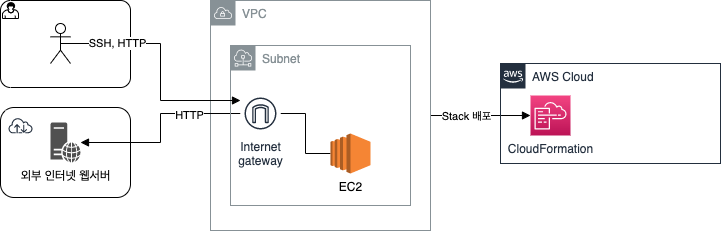

The diagram above was exported from draw.io. Its source (the exported page's mxGraphModel, read from the mxfile embedded in the PNG):
<mxGraphModel dx="1106" dy="1719" grid="1" gridSize="10" guides="1" tooltips="1" connect="1" arrows="1" fold="1" page="1" pageScale="1" pageWidth="1169" pageHeight="827" math="0" shadow="0">
  <root>
    <mxCell id="0" />
    <mxCell id="1" parent="0" />
    <mxCell id="R6uI5N3SGkkTVIwYfBwB-4" value="" style="rounded=1;whiteSpace=wrap;html=1;" vertex="1" parent="1">
      <mxGeometry x="150" y="-553" width="130" height="90" as="geometry" />
    </mxCell>
    <mxCell id="R6uI5N3SGkkTVIwYfBwB-2" value="" style="points=[[0.25,0,0],[0.5,0,0],[0.75,0,0],[1,0.25,0],[1,0.5,0],[1,0.75,0],[0.75,1,0],[0.5,1,0],[0.25,1,0],[0,0.75,0],[0,0.5,0],[0,0.25,0]];shape=mxgraph.bpmn.task;whiteSpace=wrap;rectStyle=rounded;size=10;taskMarker=user;" vertex="1" parent="1">
      <mxGeometry x="150" y="-660" width="130" height="87" as="geometry" />
    </mxCell>
    <mxCell id="R6uI5N3SGkkTVIwYfBwB-3" value="" style="sketch=0;outlineConnect=0;fontColor=#232F3E;gradientColor=none;strokeColor=#232F3E;fillColor=#ffffff;dashed=0;verticalLabelPosition=bottom;verticalAlign=top;align=center;html=1;fontSize=12;fontStyle=0;aspect=fixed;shape=mxgraph.aws4.resourceIcon;resIcon=mxgraph.aws4.internet;" vertex="1" parent="1">
      <mxGeometry x="155" y="-550" width="30" height="30" as="geometry" />
    </mxCell>
    <mxCell id="R6uI5N3SGkkTVIwYfBwB-21" style="edgeStyle=orthogonalEdgeStyle;rounded=0;orthogonalLoop=1;jettySize=auto;html=1;entryX=0;entryY=0.5;entryDx=0;entryDy=0;entryPerimeter=0;endArrow=block;endFill=1;" edge="1" parent="1" source="R6uI5N3SGkkTVIwYfBwB-5" target="R6uI5N3SGkkTVIwYfBwB-9">
      <mxGeometry relative="1" as="geometry" />
    </mxCell>
    <mxCell id="R6uI5N3SGkkTVIwYfBwB-22" value="Stack 배포" style="edgeLabel;html=1;align=center;verticalAlign=middle;resizable=0;points=[];" vertex="1" connectable="0" parent="R6uI5N3SGkkTVIwYfBwB-21">
      <mxGeometry x="-0.4" relative="1" as="geometry">
        <mxPoint x="5" as="offset" />
      </mxGeometry>
    </mxCell>
    <mxCell id="R6uI5N3SGkkTVIwYfBwB-5" value="VPC" style="sketch=0;outlineConnect=0;gradientColor=none;html=1;whiteSpace=wrap;fontSize=12;fontStyle=0;shape=mxgraph.aws4.group;grIcon=mxgraph.aws4.group_vpc;strokeColor=#879196;fillColor=none;verticalAlign=top;align=left;spacingLeft=30;fontColor=#879196;dashed=0;" vertex="1" parent="1">
      <mxGeometry x="360" y="-660" width="220" height="230" as="geometry" />
    </mxCell>
    <mxCell id="R6uI5N3SGkkTVIwYfBwB-17" style="edgeStyle=orthogonalEdgeStyle;rounded=0;orthogonalLoop=1;jettySize=auto;html=1;endArrow=block;endFill=1;" edge="1" parent="1" source="R6uI5N3SGkkTVIwYfBwB-6" target="R6uI5N3SGkkTVIwYfBwB-11">
      <mxGeometry relative="1" as="geometry" />
    </mxCell>
    <mxCell id="R6uI5N3SGkkTVIwYfBwB-19" value="HTTP" style="edgeLabel;html=1;align=center;verticalAlign=middle;resizable=0;points=[];" vertex="1" connectable="0" parent="R6uI5N3SGkkTVIwYfBwB-17">
      <mxGeometry x="-0.4497" y="1" relative="1" as="geometry">
        <mxPoint as="offset" />
      </mxGeometry>
    </mxCell>
    <mxCell id="R6uI5N3SGkkTVIwYfBwB-20" style="edgeStyle=orthogonalEdgeStyle;rounded=0;orthogonalLoop=1;jettySize=auto;html=1;entryX=0;entryY=0.5;entryDx=0;entryDy=0;entryPerimeter=0;endArrow=none;endFill=0;" edge="1" parent="1" source="R6uI5N3SGkkTVIwYfBwB-6" target="R6uI5N3SGkkTVIwYfBwB-8">
      <mxGeometry relative="1" as="geometry" />
    </mxCell>
    <mxCell id="R6uI5N3SGkkTVIwYfBwB-6" value="Internet&#10;gateway" style="sketch=0;outlineConnect=0;fontColor=#232F3E;gradientColor=none;strokeColor=#232F3E;fillColor=#ffffff;dashed=0;verticalLabelPosition=bottom;verticalAlign=top;align=center;html=1;fontSize=12;fontStyle=0;aspect=fixed;shape=mxgraph.aws4.resourceIcon;resIcon=mxgraph.aws4.internet_gateway;" vertex="1" parent="1">
      <mxGeometry x="390" y="-567" width="40" height="40" as="geometry" />
    </mxCell>
    <mxCell id="R6uI5N3SGkkTVIwYfBwB-7" value="Subnet" style="sketch=0;outlineConnect=0;gradientColor=none;html=1;whiteSpace=wrap;fontSize=12;fontStyle=0;shape=mxgraph.aws4.group;grIcon=mxgraph.aws4.group_subnet;strokeColor=#879196;fillColor=none;verticalAlign=top;align=left;spacingLeft=30;fontColor=#879196;dashed=0;" vertex="1" parent="1">
      <mxGeometry x="380" y="-615" width="180" height="160" as="geometry" />
    </mxCell>
    <mxCell id="R6uI5N3SGkkTVIwYfBwB-8" value="EC2" style="outlineConnect=0;dashed=0;verticalLabelPosition=bottom;verticalAlign=top;align=center;html=1;shape=mxgraph.aws3.ec2;fillColor=#F58534;gradientColor=none;" vertex="1" parent="1">
      <mxGeometry x="480" y="-527" width="40" height="40" as="geometry" />
    </mxCell>
    <mxCell id="R6uI5N3SGkkTVIwYfBwB-10" value="AWS Cloud" style="points=[[0,0],[0.25,0],[0.5,0],[0.75,0],[1,0],[1,0.25],[1,0.5],[1,0.75],[1,1],[0.75,1],[0.5,1],[0.25,1],[0,1],[0,0.75],[0,0.5],[0,0.25]];outlineConnect=0;gradientColor=none;html=1;whiteSpace=wrap;fontSize=12;fontStyle=0;container=1;pointerEvents=0;collapsible=0;recursiveResize=0;shape=mxgraph.aws4.group;grIcon=mxgraph.aws4.group_aws_cloud_alt;strokeColor=#232F3E;fillColor=none;verticalAlign=top;align=left;spacingLeft=30;fontColor=#232F3E;dashed=0;" vertex="1" parent="1">
      <mxGeometry x="650" y="-597" width="220" height="100" as="geometry" />
    </mxCell>
    <mxCell id="R6uI5N3SGkkTVIwYfBwB-9" value="CloudFormation" style="sketch=0;points=[[0,0,0],[0.25,0,0],[0.5,0,0],[0.75,0,0],[1,0,0],[0,1,0],[0.25,1,0],[0.5,1,0],[0.75,1,0],[1,1,0],[0,0.25,0],[0,0.5,0],[0,0.75,0],[1,0.25,0],[1,0.5,0],[1,0.75,0]];points=[[0,0,0],[0.25,0,0],[0.5,0,0],[0.75,0,0],[1,0,0],[0,1,0],[0.25,1,0],[0.5,1,0],[0.75,1,0],[1,1,0],[0,0.25,0],[0,0.5,0],[0,0.75,0],[1,0.25,0],[1,0.5,0],[1,0.75,0]];outlineConnect=0;fontColor=#232F3E;gradientColor=#F34482;gradientDirection=north;fillColor=#BC1356;strokeColor=#ffffff;dashed=0;verticalLabelPosition=bottom;verticalAlign=top;align=center;html=1;fontSize=12;fontStyle=0;aspect=fixed;shape=mxgraph.aws4.resourceIcon;resIcon=mxgraph.aws4.cloudformation;" vertex="1" parent="R6uI5N3SGkkTVIwYfBwB-10">
      <mxGeometry x="30" y="32" width="40" height="40" as="geometry" />
    </mxCell>
    <mxCell id="R6uI5N3SGkkTVIwYfBwB-11" value="외부 인터넷 웹서버" style="sketch=0;pointerEvents=1;shadow=0;dashed=0;html=1;strokeColor=none;fillColor=#505050;labelPosition=center;verticalLabelPosition=bottom;verticalAlign=top;outlineConnect=0;align=center;shape=mxgraph.office.servers.web_server;" vertex="1" parent="1">
      <mxGeometry x="200" y="-538" width="30" height="40" as="geometry" />
    </mxCell>
    <mxCell id="R6uI5N3SGkkTVIwYfBwB-16" style="edgeStyle=orthogonalEdgeStyle;rounded=0;orthogonalLoop=1;jettySize=auto;html=1;exitX=0.5;exitY=0.5;exitDx=0;exitDy=0;exitPerimeter=0;endArrow=block;endFill=1;" edge="1" parent="1" source="R6uI5N3SGkkTVIwYfBwB-14" target="R6uI5N3SGkkTVIwYfBwB-6">
      <mxGeometry relative="1" as="geometry">
        <Array as="points">
          <mxPoint x="310" y="-617" />
          <mxPoint x="310" y="-560" />
        </Array>
      </mxGeometry>
    </mxCell>
    <mxCell id="R6uI5N3SGkkTVIwYfBwB-18" value="SSH, HTTP" style="edgeLabel;html=1;align=center;verticalAlign=middle;resizable=0;points=[];" vertex="1" connectable="0" parent="R6uI5N3SGkkTVIwYfBwB-16">
      <mxGeometry x="-0.6034" y="1" relative="1" as="geometry">
        <mxPoint x="9" as="offset" />
      </mxGeometry>
    </mxCell>
    <mxCell id="R6uI5N3SGkkTVIwYfBwB-14" value="" style="shape=umlActor;verticalLabelPosition=bottom;verticalAlign=top;html=1;outlineConnect=0;" vertex="1" parent="1">
      <mxGeometry x="200" y="-637" width="20" height="40" as="geometry" />
    </mxCell>
  </root>
</mxGraphModel>